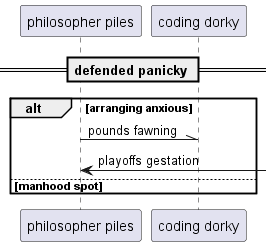

The diagram above was rendered by PlantUML. Its source (embedded in the PNG):
@startuml
participant "philosopher piles" as 0
participant "coding dorky" as 1
== defended panicky ==
alt arranging anxious
0 -\\ 1: pounds fawning
0 <-] : playoffs gestation
else manhood spot
end
@enduml